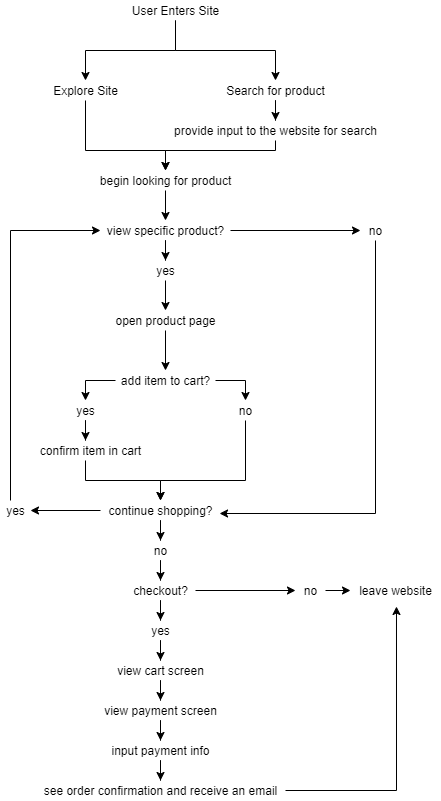

The diagram above was exported from draw.io. Its source (the exported page's mxGraphModel, read from the mxfile embedded in the PNG):
<mxGraphModel dx="1204" dy="610" grid="1" gridSize="10" guides="1" tooltips="1" connect="1" arrows="1" fold="1" page="1" pageScale="1" pageWidth="850" pageHeight="1100" math="0" shadow="0">
  <root>
    <mxCell id="0" />
    <mxCell id="1" parent="0" />
    <mxCell id="9" value="" style="edgeStyle=orthogonalEdgeStyle;rounded=0;orthogonalLoop=1;jettySize=auto;html=1;" edge="1" parent="1" source="4" target="8">
      <mxGeometry relative="1" as="geometry" />
    </mxCell>
    <mxCell id="11" value="" style="edgeStyle=orthogonalEdgeStyle;rounded=0;orthogonalLoop=1;jettySize=auto;html=1;" edge="1" parent="1" source="4" target="10">
      <mxGeometry relative="1" as="geometry" />
    </mxCell>
    <mxCell id="4" value="User Enters Site" style="text;html=1;align=center;verticalAlign=middle;resizable=0;points=[];autosize=1;" vertex="1" parent="1">
      <mxGeometry x="375" y="30" width="100" height="20" as="geometry" />
    </mxCell>
    <mxCell id="15" value="" style="edgeStyle=orthogonalEdgeStyle;rounded=0;orthogonalLoop=1;jettySize=auto;html=1;" edge="1" parent="1" source="8" target="14">
      <mxGeometry relative="1" as="geometry">
        <Array as="points">
          <mxPoint x="335" y="180" />
          <mxPoint x="415" y="180" />
        </Array>
      </mxGeometry>
    </mxCell>
    <mxCell id="8" value="Explore Site" style="text;html=1;align=center;verticalAlign=middle;resizable=0;points=[];autosize=1;" vertex="1" parent="1">
      <mxGeometry x="295" y="110" width="80" height="20" as="geometry" />
    </mxCell>
    <mxCell id="13" value="" style="edgeStyle=orthogonalEdgeStyle;rounded=0;orthogonalLoop=1;jettySize=auto;html=1;" edge="1" parent="1" source="10" target="12">
      <mxGeometry relative="1" as="geometry" />
    </mxCell>
    <mxCell id="10" value="Search for product" style="text;html=1;align=center;verticalAlign=middle;resizable=0;points=[];autosize=1;" vertex="1" parent="1">
      <mxGeometry x="470" y="110" width="110" height="20" as="geometry" />
    </mxCell>
    <mxCell id="16" style="edgeStyle=orthogonalEdgeStyle;rounded=0;orthogonalLoop=1;jettySize=auto;html=1;" edge="1" parent="1" source="12" target="14">
      <mxGeometry relative="1" as="geometry">
        <Array as="points">
          <mxPoint x="525" y="180" />
          <mxPoint x="415" y="180" />
        </Array>
      </mxGeometry>
    </mxCell>
    <mxCell id="12" value="provide input to the website for search" style="text;html=1;align=center;verticalAlign=middle;resizable=0;points=[];autosize=1;" vertex="1" parent="1">
      <mxGeometry x="415" y="150" width="220" height="20" as="geometry" />
    </mxCell>
    <mxCell id="18" value="" style="edgeStyle=orthogonalEdgeStyle;rounded=0;orthogonalLoop=1;jettySize=auto;html=1;" edge="1" parent="1" source="14" target="17">
      <mxGeometry relative="1" as="geometry" />
    </mxCell>
    <mxCell id="14" value="begin looking for product" style="text;html=1;align=center;verticalAlign=middle;resizable=0;points=[];autosize=1;" vertex="1" parent="1">
      <mxGeometry x="340" y="200" width="150" height="20" as="geometry" />
    </mxCell>
    <mxCell id="32" value="" style="edgeStyle=orthogonalEdgeStyle;rounded=0;orthogonalLoop=1;jettySize=auto;html=1;" edge="1" parent="1" source="17" target="31">
      <mxGeometry relative="1" as="geometry" />
    </mxCell>
    <mxCell id="34" value="" style="edgeStyle=orthogonalEdgeStyle;rounded=0;orthogonalLoop=1;jettySize=auto;html=1;" edge="1" parent="1" source="17" target="33">
      <mxGeometry relative="1" as="geometry" />
    </mxCell>
    <mxCell id="17" value="view specific product?" style="text;html=1;align=center;verticalAlign=middle;resizable=0;points=[];autosize=1;" vertex="1" parent="1">
      <mxGeometry x="350" y="250" width="130" height="20" as="geometry" />
    </mxCell>
    <mxCell id="22" value="" style="edgeStyle=orthogonalEdgeStyle;rounded=0;orthogonalLoop=1;jettySize=auto;html=1;" edge="1" parent="1" source="19" target="21">
      <mxGeometry relative="1" as="geometry" />
    </mxCell>
    <mxCell id="24" value="" style="edgeStyle=orthogonalEdgeStyle;rounded=0;orthogonalLoop=1;jettySize=auto;html=1;" edge="1" parent="1" source="19" target="23">
      <mxGeometry relative="1" as="geometry" />
    </mxCell>
    <mxCell id="19" value="add item to cart?" style="text;html=1;align=center;verticalAlign=middle;resizable=0;points=[];autosize=1;" vertex="1" parent="1">
      <mxGeometry x="365" y="400" width="100" height="20" as="geometry" />
    </mxCell>
    <mxCell id="28" value="" style="edgeStyle=orthogonalEdgeStyle;rounded=0;orthogonalLoop=1;jettySize=auto;html=1;" edge="1" parent="1" source="21" target="29">
      <mxGeometry relative="1" as="geometry">
        <mxPoint x="485" y="510" as="targetPoint" />
        <Array as="points">
          <mxPoint x="495" y="510" />
          <mxPoint x="410" y="510" />
        </Array>
      </mxGeometry>
    </mxCell>
    <mxCell id="21" value="no" style="text;html=1;align=center;verticalAlign=middle;resizable=0;points=[];autosize=1;" vertex="1" parent="1">
      <mxGeometry x="480" y="430" width="30" height="20" as="geometry" />
    </mxCell>
    <mxCell id="26" value="" style="edgeStyle=orthogonalEdgeStyle;rounded=0;orthogonalLoop=1;jettySize=auto;html=1;" edge="1" parent="1" source="23">
      <mxGeometry relative="1" as="geometry">
        <mxPoint x="335" y="470" as="targetPoint" />
      </mxGeometry>
    </mxCell>
    <mxCell id="23" value="yes" style="text;html=1;align=center;verticalAlign=middle;resizable=0;points=[];autosize=1;" vertex="1" parent="1">
      <mxGeometry x="320" y="430" width="30" height="20" as="geometry" />
    </mxCell>
    <mxCell id="30" value="" style="edgeStyle=orthogonalEdgeStyle;rounded=0;orthogonalLoop=1;jettySize=auto;html=1;" edge="1" parent="1" target="29">
      <mxGeometry relative="1" as="geometry">
        <mxPoint x="335" y="490" as="sourcePoint" />
        <Array as="points">
          <mxPoint x="335" y="510" />
          <mxPoint x="410" y="510" />
        </Array>
      </mxGeometry>
    </mxCell>
    <mxCell id="25" value="confirm item in cart" style="text;html=1;align=center;verticalAlign=middle;resizable=0;points=[];autosize=1;" vertex="1" parent="1">
      <mxGeometry x="280" y="470" width="120" height="20" as="geometry" />
    </mxCell>
    <mxCell id="45" value="" style="edgeStyle=orthogonalEdgeStyle;rounded=0;orthogonalLoop=1;jettySize=auto;html=1;" edge="1" parent="1" source="29" target="44">
      <mxGeometry relative="1" as="geometry" />
    </mxCell>
    <mxCell id="47" value="" style="edgeStyle=orthogonalEdgeStyle;rounded=0;orthogonalLoop=1;jettySize=auto;html=1;" edge="1" parent="1" source="29" target="46">
      <mxGeometry relative="1" as="geometry" />
    </mxCell>
    <mxCell id="29" value="continue shopping?" style="text;html=1;align=center;verticalAlign=middle;resizable=0;points=[];autosize=1;" vertex="1" parent="1">
      <mxGeometry x="350" y="530" width="120" height="20" as="geometry" />
    </mxCell>
    <mxCell id="39" value="" style="edgeStyle=orthogonalEdgeStyle;rounded=0;orthogonalLoop=1;jettySize=auto;html=1;" edge="1" parent="1" source="31" target="38">
      <mxGeometry relative="1" as="geometry" />
    </mxCell>
    <mxCell id="31" value="yes" style="text;html=1;align=center;verticalAlign=middle;resizable=0;points=[];autosize=1;" vertex="1" parent="1">
      <mxGeometry x="400" y="290" width="30" height="20" as="geometry" />
    </mxCell>
    <mxCell id="43" style="edgeStyle=orthogonalEdgeStyle;rounded=0;orthogonalLoop=1;jettySize=auto;html=1;entryX=0.992;entryY=0.65;entryDx=0;entryDy=0;entryPerimeter=0;" edge="1" parent="1" source="33" target="29">
      <mxGeometry relative="1" as="geometry">
        <Array as="points">
          <mxPoint x="625" y="543" />
        </Array>
      </mxGeometry>
    </mxCell>
    <mxCell id="33" value="no" style="text;html=1;align=center;verticalAlign=middle;resizable=0;points=[];autosize=1;" vertex="1" parent="1">
      <mxGeometry x="610" y="250" width="30" height="20" as="geometry" />
    </mxCell>
    <mxCell id="42" style="edgeStyle=orthogonalEdgeStyle;rounded=0;orthogonalLoop=1;jettySize=auto;html=1;" edge="1" parent="1" source="38" target="19">
      <mxGeometry relative="1" as="geometry" />
    </mxCell>
    <mxCell id="38" value="open product page" style="text;html=1;align=center;verticalAlign=middle;resizable=0;points=[];autosize=1;" vertex="1" parent="1">
      <mxGeometry x="355" y="340" width="120" height="20" as="geometry" />
    </mxCell>
    <mxCell id="50" value="" style="edgeStyle=orthogonalEdgeStyle;rounded=0;orthogonalLoop=1;jettySize=auto;html=1;" edge="1" parent="1" source="44" target="49">
      <mxGeometry relative="1" as="geometry" />
    </mxCell>
    <mxCell id="44" value="no" style="text;html=1;align=center;verticalAlign=middle;resizable=0;points=[];autosize=1;" vertex="1" parent="1">
      <mxGeometry x="395" y="570" width="30" height="20" as="geometry" />
    </mxCell>
    <mxCell id="48" style="edgeStyle=orthogonalEdgeStyle;rounded=0;orthogonalLoop=1;jettySize=auto;html=1;entryX=0;entryY=0.5;entryDx=0;entryDy=0;entryPerimeter=0;" edge="1" parent="1" source="46" target="17">
      <mxGeometry relative="1" as="geometry">
        <Array as="points">
          <mxPoint x="260" y="260" />
        </Array>
      </mxGeometry>
    </mxCell>
    <mxCell id="46" value="yes" style="text;html=1;align=center;verticalAlign=middle;resizable=0;points=[];autosize=1;" vertex="1" parent="1">
      <mxGeometry x="250" y="530" width="30" height="20" as="geometry" />
    </mxCell>
    <mxCell id="52" value="" style="edgeStyle=orthogonalEdgeStyle;rounded=0;orthogonalLoop=1;jettySize=auto;html=1;" edge="1" parent="1" source="49" target="51">
      <mxGeometry relative="1" as="geometry" />
    </mxCell>
    <mxCell id="56" value="" style="edgeStyle=orthogonalEdgeStyle;rounded=0;orthogonalLoop=1;jettySize=auto;html=1;" edge="1" parent="1" source="49" target="55">
      <mxGeometry relative="1" as="geometry" />
    </mxCell>
    <mxCell id="49" value="checkout?" style="text;html=1;align=center;verticalAlign=middle;resizable=0;points=[];autosize=1;" vertex="1" parent="1">
      <mxGeometry x="375" y="610" width="70" height="20" as="geometry" />
    </mxCell>
    <mxCell id="54" value="" style="edgeStyle=orthogonalEdgeStyle;rounded=0;orthogonalLoop=1;jettySize=auto;html=1;" edge="1" parent="1" source="51" target="53">
      <mxGeometry relative="1" as="geometry" />
    </mxCell>
    <mxCell id="51" value="no" style="text;html=1;align=center;verticalAlign=middle;resizable=0;points=[];autosize=1;" vertex="1" parent="1">
      <mxGeometry x="545" y="610" width="30" height="20" as="geometry" />
    </mxCell>
    <mxCell id="53" value="leave website" style="text;html=1;align=center;verticalAlign=middle;resizable=0;points=[];autosize=1;" vertex="1" parent="1">
      <mxGeometry x="600" y="610" width="90" height="20" as="geometry" />
    </mxCell>
    <mxCell id="58" value="" style="edgeStyle=orthogonalEdgeStyle;rounded=0;orthogonalLoop=1;jettySize=auto;html=1;" edge="1" parent="1" source="55" target="57">
      <mxGeometry relative="1" as="geometry" />
    </mxCell>
    <mxCell id="55" value="yes" style="text;html=1;align=center;verticalAlign=middle;resizable=0;points=[];autosize=1;" vertex="1" parent="1">
      <mxGeometry x="395" y="650" width="30" height="20" as="geometry" />
    </mxCell>
    <mxCell id="60" value="" style="edgeStyle=orthogonalEdgeStyle;rounded=0;orthogonalLoop=1;jettySize=auto;html=1;" edge="1" parent="1" source="57" target="59">
      <mxGeometry relative="1" as="geometry" />
    </mxCell>
    <mxCell id="57" value="view cart screen" style="text;html=1;align=center;verticalAlign=middle;resizable=0;points=[];autosize=1;" vertex="1" parent="1">
      <mxGeometry x="360" y="690" width="100" height="20" as="geometry" />
    </mxCell>
    <mxCell id="62" value="" style="edgeStyle=orthogonalEdgeStyle;rounded=0;orthogonalLoop=1;jettySize=auto;html=1;" edge="1" parent="1" source="59" target="61">
      <mxGeometry relative="1" as="geometry" />
    </mxCell>
    <mxCell id="59" value="view payment screen" style="text;html=1;align=center;verticalAlign=middle;resizable=0;points=[];autosize=1;" vertex="1" parent="1">
      <mxGeometry x="345" y="730" width="130" height="20" as="geometry" />
    </mxCell>
    <mxCell id="64" value="" style="edgeStyle=orthogonalEdgeStyle;rounded=0;orthogonalLoop=1;jettySize=auto;html=1;" edge="1" parent="1" source="61" target="63">
      <mxGeometry relative="1" as="geometry" />
    </mxCell>
    <mxCell id="61" value="input payment info" style="text;html=1;align=center;verticalAlign=middle;resizable=0;points=[];autosize=1;" vertex="1" parent="1">
      <mxGeometry x="355" y="770" width="110" height="20" as="geometry" />
    </mxCell>
    <mxCell id="67" style="edgeStyle=orthogonalEdgeStyle;rounded=0;orthogonalLoop=1;jettySize=auto;html=1;entryX=0.511;entryY=1.3;entryDx=0;entryDy=0;entryPerimeter=0;" edge="1" parent="1" source="63" target="53">
      <mxGeometry relative="1" as="geometry" />
    </mxCell>
    <mxCell id="63" value="see order confirmation and receive an email" style="text;html=1;align=center;verticalAlign=middle;resizable=0;points=[];autosize=1;" vertex="1" parent="1">
      <mxGeometry x="285" y="810" width="250" height="20" as="geometry" />
    </mxCell>
  </root>
</mxGraphModel>